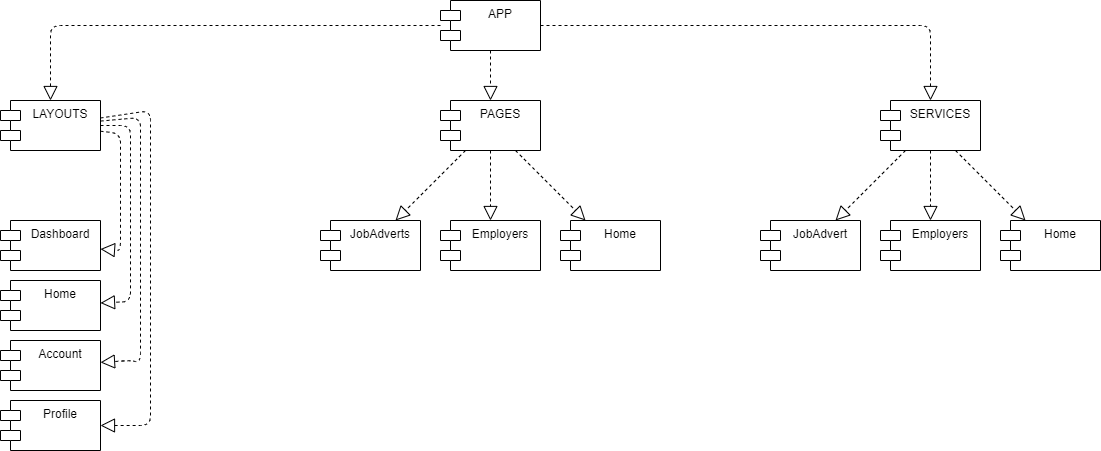

The diagram above was exported from draw.io. Its source (the exported page's mxGraphModel, read from the mxfile embedded in the PNG):
<mxGraphModel dx="1695" dy="482" grid="1" gridSize="10" guides="1" tooltips="1" connect="1" arrows="1" fold="1" page="1" pageScale="1" pageWidth="827" pageHeight="1169" math="0" shadow="0">
  <root>
    <mxCell id="0" />
    <mxCell id="1" parent="0" />
    <mxCell id="Jz27gA_93uSZ-IH7Rq_0-1" value="APP" style="shape=module;align=left;spacingLeft=20;align=center;verticalAlign=top;" parent="1" vertex="1">
      <mxGeometry x="160" y="60" width="100" height="50" as="geometry" />
    </mxCell>
    <mxCell id="Jz27gA_93uSZ-IH7Rq_0-2" value="LAYOUTS&#10;" style="shape=module;align=left;spacingLeft=20;align=center;verticalAlign=top;" parent="1" vertex="1">
      <mxGeometry x="-280" y="160" width="100" height="50" as="geometry" />
    </mxCell>
    <mxCell id="Jz27gA_93uSZ-IH7Rq_0-3" value="PAGES" style="shape=module;align=left;spacingLeft=20;align=center;verticalAlign=top;" parent="1" vertex="1">
      <mxGeometry x="160" y="160" width="100" height="50" as="geometry" />
    </mxCell>
    <mxCell id="Jz27gA_93uSZ-IH7Rq_0-4" value="SERVICES" style="shape=module;align=left;spacingLeft=20;align=center;verticalAlign=top;" parent="1" vertex="1">
      <mxGeometry x="600" y="160" width="100" height="50" as="geometry" />
    </mxCell>
    <mxCell id="Jz27gA_93uSZ-IH7Rq_0-22" value="" style="endArrow=block;dashed=1;endFill=0;endSize=12;html=1;" parent="1" source="Jz27gA_93uSZ-IH7Rq_0-1" target="Jz27gA_93uSZ-IH7Rq_0-2" edge="1">
      <mxGeometry width="160" relative="1" as="geometry">
        <mxPoint x="160" y="170" as="sourcePoint" />
        <mxPoint x="320" y="170" as="targetPoint" />
        <Array as="points">
          <mxPoint x="-140" y="85" />
          <mxPoint x="-230" y="85" />
        </Array>
      </mxGeometry>
    </mxCell>
    <mxCell id="Jz27gA_93uSZ-IH7Rq_0-23" value="" style="endArrow=block;dashed=1;endFill=0;endSize=12;html=1;" parent="1" source="Jz27gA_93uSZ-IH7Rq_0-1" target="Jz27gA_93uSZ-IH7Rq_0-4" edge="1">
      <mxGeometry width="160" relative="1" as="geometry">
        <mxPoint x="490" y="90" as="sourcePoint" />
        <mxPoint x="650" y="90" as="targetPoint" />
        <Array as="points">
          <mxPoint x="650" y="85" />
        </Array>
      </mxGeometry>
    </mxCell>
    <mxCell id="Jz27gA_93uSZ-IH7Rq_0-24" value="" style="endArrow=block;dashed=1;endFill=0;endSize=12;html=1;" parent="1" source="Jz27gA_93uSZ-IH7Rq_0-1" target="Jz27gA_93uSZ-IH7Rq_0-3" edge="1">
      <mxGeometry width="160" relative="1" as="geometry">
        <mxPoint x="160" y="170" as="sourcePoint" />
        <mxPoint x="320" y="170" as="targetPoint" />
      </mxGeometry>
    </mxCell>
    <mxCell id="Jz27gA_93uSZ-IH7Rq_0-30" value="Account" style="shape=module;align=left;spacingLeft=20;align=center;verticalAlign=top;" parent="1" vertex="1">
      <mxGeometry x="-280" y="400" width="100" height="50" as="geometry" />
    </mxCell>
    <mxCell id="Jz27gA_93uSZ-IH7Rq_0-31" value="Home" style="shape=module;align=left;spacingLeft=20;align=center;verticalAlign=top;" parent="1" vertex="1">
      <mxGeometry x="-280" y="340" width="100" height="50" as="geometry" />
    </mxCell>
    <mxCell id="Jz27gA_93uSZ-IH7Rq_0-32" value="Profile" style="shape=module;align=left;spacingLeft=20;align=center;verticalAlign=top;" parent="1" vertex="1">
      <mxGeometry x="-280" y="460" width="100" height="50" as="geometry" />
    </mxCell>
    <mxCell id="Jz27gA_93uSZ-IH7Rq_0-33" value="Employers" style="shape=module;align=left;spacingLeft=20;align=center;verticalAlign=top;" parent="1" vertex="1">
      <mxGeometry x="160" y="280" width="100" height="50" as="geometry" />
    </mxCell>
    <mxCell id="Jz27gA_93uSZ-IH7Rq_0-34" value="JobAdverts" style="shape=module;align=left;spacingLeft=20;align=center;verticalAlign=top;" parent="1" vertex="1">
      <mxGeometry x="40" y="280" width="100" height="50" as="geometry" />
    </mxCell>
    <mxCell id="Jz27gA_93uSZ-IH7Rq_0-35" value="Home" style="shape=module;align=left;spacingLeft=20;align=center;verticalAlign=top;" parent="1" vertex="1">
      <mxGeometry x="280" y="280" width="100" height="50" as="geometry" />
    </mxCell>
    <mxCell id="Jz27gA_93uSZ-IH7Rq_0-36" value="Employers" style="shape=module;align=left;spacingLeft=20;align=center;verticalAlign=top;" parent="1" vertex="1">
      <mxGeometry x="600" y="280" width="100" height="50" as="geometry" />
    </mxCell>
    <mxCell id="Jz27gA_93uSZ-IH7Rq_0-37" value="Home" style="shape=module;align=left;spacingLeft=20;align=center;verticalAlign=top;" parent="1" vertex="1">
      <mxGeometry x="720" y="280" width="100" height="50" as="geometry" />
    </mxCell>
    <mxCell id="Jz27gA_93uSZ-IH7Rq_0-38" value="JobAdvert" style="shape=module;align=left;spacingLeft=20;align=center;verticalAlign=top;" parent="1" vertex="1">
      <mxGeometry x="480" y="280" width="100" height="50" as="geometry" />
    </mxCell>
    <mxCell id="Jz27gA_93uSZ-IH7Rq_0-44" value="" style="endArrow=block;dashed=1;endFill=0;endSize=12;html=1;" parent="1" source="Jz27gA_93uSZ-IH7Rq_0-3" target="Jz27gA_93uSZ-IH7Rq_0-34" edge="1">
      <mxGeometry width="160" relative="1" as="geometry">
        <mxPoint x="40" y="220" as="sourcePoint" />
        <mxPoint x="200" y="220" as="targetPoint" />
      </mxGeometry>
    </mxCell>
    <mxCell id="Jz27gA_93uSZ-IH7Rq_0-45" value="" style="endArrow=block;dashed=1;endFill=0;endSize=12;html=1;" parent="1" source="Jz27gA_93uSZ-IH7Rq_0-3" target="Jz27gA_93uSZ-IH7Rq_0-33" edge="1">
      <mxGeometry width="160" relative="1" as="geometry">
        <mxPoint x="190" y="240" as="sourcePoint" />
        <mxPoint x="350" y="240" as="targetPoint" />
      </mxGeometry>
    </mxCell>
    <mxCell id="Jz27gA_93uSZ-IH7Rq_0-46" value="" style="endArrow=block;dashed=1;endFill=0;endSize=12;html=1;" parent="1" source="Jz27gA_93uSZ-IH7Rq_0-3" target="Jz27gA_93uSZ-IH7Rq_0-35" edge="1">
      <mxGeometry width="160" relative="1" as="geometry">
        <mxPoint x="320" y="210" as="sourcePoint" />
        <mxPoint x="480" y="210" as="targetPoint" />
      </mxGeometry>
    </mxCell>
    <mxCell id="Jz27gA_93uSZ-IH7Rq_0-47" value="" style="endArrow=block;dashed=1;endFill=0;endSize=12;html=1;" parent="1" source="Jz27gA_93uSZ-IH7Rq_0-4" target="Jz27gA_93uSZ-IH7Rq_0-38" edge="1">
      <mxGeometry width="160" relative="1" as="geometry">
        <mxPoint x="600" y="240" as="sourcePoint" />
        <mxPoint x="760" y="240" as="targetPoint" />
      </mxGeometry>
    </mxCell>
    <mxCell id="Jz27gA_93uSZ-IH7Rq_0-48" value="" style="endArrow=block;dashed=1;endFill=0;endSize=12;html=1;" parent="1" source="Jz27gA_93uSZ-IH7Rq_0-4" target="Jz27gA_93uSZ-IH7Rq_0-36" edge="1">
      <mxGeometry width="160" relative="1" as="geometry">
        <mxPoint x="650" y="260" as="sourcePoint" />
        <mxPoint x="810" y="260" as="targetPoint" />
      </mxGeometry>
    </mxCell>
    <mxCell id="Jz27gA_93uSZ-IH7Rq_0-49" value="" style="endArrow=block;dashed=1;endFill=0;endSize=12;html=1;" parent="1" source="Jz27gA_93uSZ-IH7Rq_0-4" target="Jz27gA_93uSZ-IH7Rq_0-37" edge="1">
      <mxGeometry width="160" relative="1" as="geometry">
        <mxPoint x="670" y="240" as="sourcePoint" />
        <mxPoint x="830" y="240" as="targetPoint" />
      </mxGeometry>
    </mxCell>
    <mxCell id="LOkkXdEpe7RJhODfCQlm-6" value="Dashboard" style="shape=module;align=left;spacingLeft=20;align=center;verticalAlign=top;" vertex="1" parent="1">
      <mxGeometry x="-280" y="280" width="100" height="50" as="geometry" />
    </mxCell>
    <mxCell id="LOkkXdEpe7RJhODfCQlm-7" value="" style="endArrow=block;dashed=1;endFill=0;endSize=12;html=1;" edge="1" parent="1" source="Jz27gA_93uSZ-IH7Rq_0-2" target="LOkkXdEpe7RJhODfCQlm-6">
      <mxGeometry width="160" relative="1" as="geometry">
        <mxPoint x="-240" y="240" as="sourcePoint" />
        <mxPoint x="-80" y="240" as="targetPoint" />
        <Array as="points">
          <mxPoint x="-160" y="193" />
          <mxPoint x="-160" y="310" />
        </Array>
      </mxGeometry>
    </mxCell>
    <mxCell id="LOkkXdEpe7RJhODfCQlm-8" value="" style="endArrow=block;dashed=1;endFill=0;endSize=12;html=1;" edge="1" parent="1" source="Jz27gA_93uSZ-IH7Rq_0-2" target="Jz27gA_93uSZ-IH7Rq_0-31">
      <mxGeometry width="160" relative="1" as="geometry">
        <mxPoint x="-80" y="180" as="sourcePoint" />
        <mxPoint x="80" y="180" as="targetPoint" />
        <Array as="points">
          <mxPoint x="-150" y="185" />
          <mxPoint x="-150" y="361" />
        </Array>
      </mxGeometry>
    </mxCell>
    <mxCell id="LOkkXdEpe7RJhODfCQlm-9" value="" style="endArrow=block;dashed=1;endFill=0;endSize=12;html=1;" edge="1" parent="1" source="Jz27gA_93uSZ-IH7Rq_0-2" target="Jz27gA_93uSZ-IH7Rq_0-30">
      <mxGeometry width="160" relative="1" as="geometry">
        <mxPoint x="-190" y="177" as="sourcePoint" />
        <mxPoint x="30" y="170" as="targetPoint" />
        <Array as="points">
          <mxPoint x="-140" y="177" />
          <mxPoint x="-140" y="422" />
          <mxPoint x="-150" y="420" />
        </Array>
      </mxGeometry>
    </mxCell>
    <mxCell id="LOkkXdEpe7RJhODfCQlm-10" value="" style="endArrow=block;dashed=1;endFill=0;endSize=12;html=1;" edge="1" parent="1" source="Jz27gA_93uSZ-IH7Rq_0-2" target="Jz27gA_93uSZ-IH7Rq_0-32">
      <mxGeometry width="160" relative="1" as="geometry">
        <mxPoint x="-70" y="130" as="sourcePoint" />
        <mxPoint x="100" y="130" as="targetPoint" />
        <Array as="points">
          <mxPoint x="-130" y="170" />
          <mxPoint x="-130" y="485" />
        </Array>
      </mxGeometry>
    </mxCell>
  </root>
</mxGraphModel>